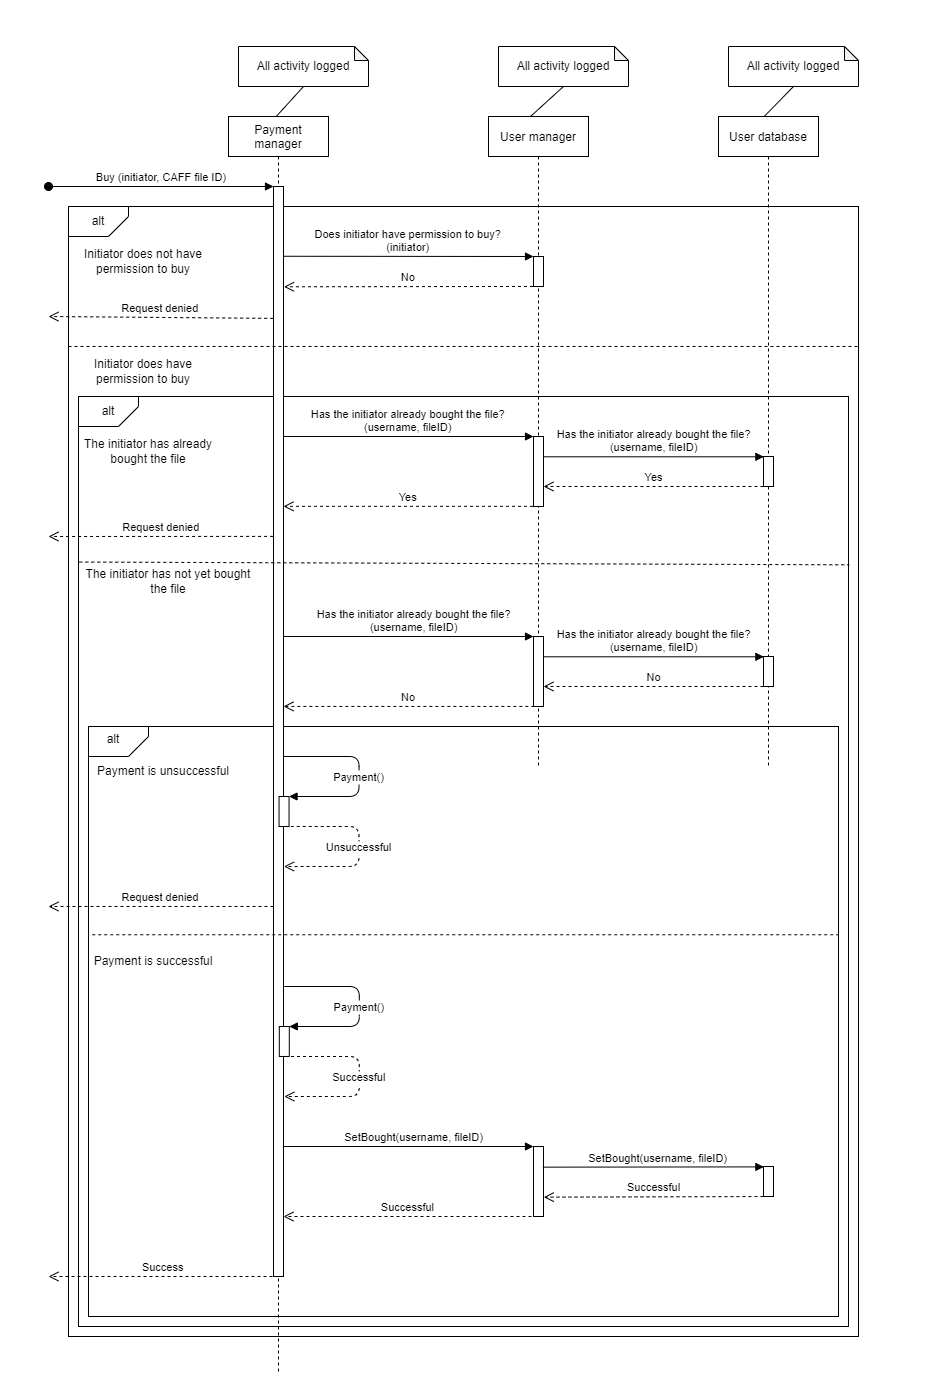

The diagram above was exported from draw.io. Its source (the exported page's mxGraphModel, read from the mxfile embedded in the PNG):
<mxGraphModel dx="1673" dy="1018" grid="1" gridSize="10" guides="1" tooltips="1" connect="1" arrows="1" fold="1" page="1" pageScale="1" pageWidth="850" pageHeight="1100" math="0" shadow="0">
  <root>
    <mxCell id="0" />
    <mxCell id="1" parent="0" />
    <mxCell id="u54JaIQ6uw0h8xW8nof0-1" value="" style="rounded=0;whiteSpace=wrap;html=1;" vertex="1" parent="1">
      <mxGeometry x="60" y="200" width="790" height="1130" as="geometry" />
    </mxCell>
    <mxCell id="u54JaIQ6uw0h8xW8nof0-2" value="" style="verticalLabelPosition=bottom;verticalAlign=top;html=1;shape=card;whiteSpace=wrap;size=20;arcSize=12;rotation=-180;" vertex="1" parent="1">
      <mxGeometry x="60" y="200" width="60" height="30" as="geometry" />
    </mxCell>
    <mxCell id="u54JaIQ6uw0h8xW8nof0-3" value="alt" style="text;html=1;strokeColor=none;fillColor=none;align=center;verticalAlign=middle;whiteSpace=wrap;rounded=0;" vertex="1" parent="1">
      <mxGeometry x="65" y="202.5" width="50" height="25" as="geometry" />
    </mxCell>
    <mxCell id="Jld4v9H8x0cdCRsA-4YA-1" value="" style="rounded=0;whiteSpace=wrap;html=1;" parent="1" vertex="1">
      <mxGeometry x="70" y="390" width="770" height="930" as="geometry" />
    </mxCell>
    <mxCell id="Jld4v9H8x0cdCRsA-4YA-2" value="" style="rounded=0;whiteSpace=wrap;html=1;" parent="1" vertex="1">
      <mxGeometry x="80" y="720" width="750" height="590" as="geometry" />
    </mxCell>
    <mxCell id="Jld4v9H8x0cdCRsA-4YA-3" value="Payment&#10;manager" style="shape=umlLifeline;perimeter=lifelinePerimeter;container=1;collapsible=0;recursiveResize=0;rounded=0;shadow=0;strokeWidth=1;" parent="1" vertex="1">
      <mxGeometry x="220" y="110" width="100" height="1260" as="geometry" />
    </mxCell>
    <mxCell id="Jld4v9H8x0cdCRsA-4YA-5" value="Buy (initiator, CAFF file ID)" style="verticalAlign=bottom;startArrow=oval;endArrow=block;startSize=8;shadow=0;strokeWidth=1;" parent="Jld4v9H8x0cdCRsA-4YA-3" target="Jld4v9H8x0cdCRsA-4YA-4" edge="1">
      <mxGeometry relative="1" as="geometry">
        <mxPoint x="-180" y="70" as="sourcePoint" />
      </mxGeometry>
    </mxCell>
    <mxCell id="Jld4v9H8x0cdCRsA-4YA-6" value="Success" style="verticalAlign=bottom;endArrow=open;dashed=1;endSize=8;shadow=0;strokeWidth=1;exitX=0.5;exitY=1;exitDx=0;exitDy=0;exitPerimeter=0;" parent="Jld4v9H8x0cdCRsA-4YA-3" edge="1">
      <mxGeometry relative="1" as="geometry">
        <mxPoint x="-180" y="1160" as="targetPoint" />
        <mxPoint x="50" y="1160" as="sourcePoint" />
        <Array as="points" />
      </mxGeometry>
    </mxCell>
    <mxCell id="Jld4v9H8x0cdCRsA-4YA-4" value="" style="points=[];perimeter=orthogonalPerimeter;rounded=0;shadow=0;strokeWidth=1;" parent="Jld4v9H8x0cdCRsA-4YA-3" vertex="1">
      <mxGeometry x="45" y="70" width="10" height="1090" as="geometry" />
    </mxCell>
    <mxCell id="Jld4v9H8x0cdCRsA-4YA-66" value="" style="points=[];perimeter=orthogonalPerimeter;rounded=0;shadow=0;strokeWidth=1;" parent="Jld4v9H8x0cdCRsA-4YA-3" vertex="1">
      <mxGeometry x="50.809999999999974" y="910" width="10" height="30" as="geometry" />
    </mxCell>
    <mxCell id="Jld4v9H8x0cdCRsA-4YA-67" value="Payment()" style="verticalAlign=bottom;endArrow=block;shadow=0;strokeWidth=1;" parent="Jld4v9H8x0cdCRsA-4YA-3" edge="1">
      <mxGeometry x="0.1351" relative="1" as="geometry">
        <mxPoint x="55.809999999999974" y="870" as="sourcePoint" />
        <Array as="points">
          <mxPoint x="130.80999999999997" y="870" />
          <mxPoint x="130.80999999999997" y="910" />
        </Array>
        <mxPoint x="60.809999999999974" y="910" as="targetPoint" />
        <mxPoint as="offset" />
      </mxGeometry>
    </mxCell>
    <mxCell id="Jld4v9H8x0cdCRsA-4YA-68" value="Successful" style="verticalAlign=bottom;endArrow=open;dashed=1;endSize=8;exitX=-0.027;exitY=0.999;shadow=0;strokeWidth=1;exitDx=0;exitDy=0;exitPerimeter=0;" parent="Jld4v9H8x0cdCRsA-4YA-3" source="Jld4v9H8x0cdCRsA-4YA-66" edge="1">
      <mxGeometry x="0.1294" relative="1" as="geometry">
        <mxPoint x="55.809999999999974" y="980" as="targetPoint" />
        <mxPoint as="offset" />
        <Array as="points">
          <mxPoint x="130.80999999999997" y="940" />
          <mxPoint x="130.80999999999997" y="980" />
        </Array>
      </mxGeometry>
    </mxCell>
    <mxCell id="Jld4v9H8x0cdCRsA-4YA-10" value="" style="points=[];perimeter=orthogonalPerimeter;rounded=0;shadow=0;strokeWidth=1;" parent="Jld4v9H8x0cdCRsA-4YA-3" vertex="1">
      <mxGeometry x="50.53999999999999" y="680" width="10" height="30" as="geometry" />
    </mxCell>
    <mxCell id="Jld4v9H8x0cdCRsA-4YA-24" value="Payment()" style="verticalAlign=bottom;endArrow=block;shadow=0;strokeWidth=1;" parent="Jld4v9H8x0cdCRsA-4YA-3" edge="1">
      <mxGeometry x="0.1351" relative="1" as="geometry">
        <mxPoint x="55.53999999999999" y="640" as="sourcePoint" />
        <Array as="points">
          <mxPoint x="130.54" y="640" />
          <mxPoint x="130.54" y="680" />
        </Array>
        <mxPoint x="60.53999999999999" y="680" as="targetPoint" />
        <mxPoint as="offset" />
      </mxGeometry>
    </mxCell>
    <mxCell id="Jld4v9H8x0cdCRsA-4YA-25" value="Unsuccessful" style="verticalAlign=bottom;endArrow=open;dashed=1;endSize=8;exitX=-0.027;exitY=0.999;shadow=0;strokeWidth=1;exitDx=0;exitDy=0;exitPerimeter=0;" parent="Jld4v9H8x0cdCRsA-4YA-3" source="Jld4v9H8x0cdCRsA-4YA-10" edge="1">
      <mxGeometry x="0.1294" relative="1" as="geometry">
        <mxPoint x="55.53999999999999" y="750" as="targetPoint" />
        <mxPoint as="offset" />
        <Array as="points">
          <mxPoint x="130.54" y="710" />
          <mxPoint x="130.54" y="750" />
        </Array>
      </mxGeometry>
    </mxCell>
    <mxCell id="Jld4v9H8x0cdCRsA-4YA-32" value="Request denied" style="verticalAlign=bottom;endArrow=open;dashed=1;endSize=8;exitX=0;exitY=0.95;shadow=0;strokeWidth=1;" parent="Jld4v9H8x0cdCRsA-4YA-3" edge="1">
      <mxGeometry relative="1" as="geometry">
        <mxPoint x="-180" y="790" as="targetPoint" />
        <mxPoint x="45" y="790" as="sourcePoint" />
      </mxGeometry>
    </mxCell>
    <mxCell id="Jld4v9H8x0cdCRsA-4YA-7" value="User manager" style="shape=umlLifeline;perimeter=lifelinePerimeter;container=1;collapsible=0;recursiveResize=0;rounded=0;shadow=0;strokeWidth=1;" parent="1" vertex="1">
      <mxGeometry x="480" y="110" width="100" height="650" as="geometry" />
    </mxCell>
    <mxCell id="Jld4v9H8x0cdCRsA-4YA-8" value="" style="points=[];perimeter=orthogonalPerimeter;rounded=0;shadow=0;strokeWidth=1;" parent="Jld4v9H8x0cdCRsA-4YA-7" vertex="1">
      <mxGeometry x="45" y="320" width="10" height="70" as="geometry" />
    </mxCell>
    <mxCell id="Jld4v9H8x0cdCRsA-4YA-50" value="" style="points=[];perimeter=orthogonalPerimeter;rounded=0;shadow=0;strokeWidth=1;" parent="Jld4v9H8x0cdCRsA-4YA-7" vertex="1">
      <mxGeometry x="45" y="520" width="10" height="70" as="geometry" />
    </mxCell>
    <mxCell id="Jld4v9H8x0cdCRsA-4YA-51" value="Has the initiator already bought the file?&#10;(username, fileID)" style="verticalAlign=bottom;endArrow=block;entryX=0;entryY=0;shadow=0;strokeWidth=1;" parent="Jld4v9H8x0cdCRsA-4YA-7" edge="1">
      <mxGeometry x="0.04" relative="1" as="geometry">
        <mxPoint x="-205" y="520.0000000000001" as="sourcePoint" />
        <Array as="points" />
        <mxPoint x="45" y="520.0000000000001" as="targetPoint" />
        <mxPoint as="offset" />
      </mxGeometry>
    </mxCell>
    <mxCell id="Jld4v9H8x0cdCRsA-4YA-70" value="" style="points=[];perimeter=orthogonalPerimeter;rounded=0;shadow=0;strokeWidth=1;" parent="Jld4v9H8x0cdCRsA-4YA-7" vertex="1">
      <mxGeometry x="45" y="1030" width="10" height="70" as="geometry" />
    </mxCell>
    <mxCell id="u54JaIQ6uw0h8xW8nof0-7" value="" style="points=[];perimeter=orthogonalPerimeter;rounded=0;shadow=0;strokeWidth=1;" vertex="1" parent="Jld4v9H8x0cdCRsA-4YA-7">
      <mxGeometry x="45" y="140" width="10" height="30" as="geometry" />
    </mxCell>
    <mxCell id="Jld4v9H8x0cdCRsA-4YA-14" value="Yes" style="verticalAlign=bottom;endArrow=open;dashed=1;endSize=8;shadow=0;strokeWidth=1;exitX=-0.052;exitY=0.998;exitDx=0;exitDy=0;exitPerimeter=0;" parent="1" source="Jld4v9H8x0cdCRsA-4YA-8" edge="1">
      <mxGeometry relative="1" as="geometry">
        <mxPoint x="275" y="499.8599999999997" as="targetPoint" />
        <mxPoint x="470" y="480" as="sourcePoint" />
        <mxPoint as="offset" />
      </mxGeometry>
    </mxCell>
    <mxCell id="Jld4v9H8x0cdCRsA-4YA-15" value="Has the initiator already bought the file?&#10;(username, fileID)" style="verticalAlign=bottom;endArrow=block;entryX=0;entryY=0;shadow=0;strokeWidth=1;" parent="1" target="Jld4v9H8x0cdCRsA-4YA-8" edge="1">
      <mxGeometry relative="1" as="geometry">
        <mxPoint x="275" y="429.9999999999998" as="sourcePoint" />
        <Array as="points" />
      </mxGeometry>
    </mxCell>
    <mxCell id="Jld4v9H8x0cdCRsA-4YA-16" value="" style="endArrow=none;html=1;rounded=0;entryX=0.5;entryY=1;entryDx=0;entryDy=0;entryPerimeter=0;exitX=0.477;exitY=0;exitDx=0;exitDy=0;exitPerimeter=0;" parent="1" source="Jld4v9H8x0cdCRsA-4YA-3" edge="1">
      <mxGeometry width="50" height="50" relative="1" as="geometry">
        <mxPoint x="270" y="320" as="sourcePoint" />
        <mxPoint x="295" y="80" as="targetPoint" />
        <Array as="points" />
      </mxGeometry>
    </mxCell>
    <mxCell id="Jld4v9H8x0cdCRsA-4YA-17" value="" style="endArrow=none;html=1;rounded=0;exitX=0.42;exitY=0;exitDx=0;exitDy=0;exitPerimeter=0;entryX=0.5;entryY=1;entryDx=0;entryDy=0;entryPerimeter=0;" parent="1" source="Jld4v9H8x0cdCRsA-4YA-7" target="Jld4v9H8x0cdCRsA-4YA-28" edge="1">
      <mxGeometry width="50" height="50" relative="1" as="geometry">
        <mxPoint x="480" y="110" as="sourcePoint" />
        <mxPoint x="506" y="82.10000000000002" as="targetPoint" />
        <Array as="points" />
      </mxGeometry>
    </mxCell>
    <mxCell id="Jld4v9H8x0cdCRsA-4YA-18" value="" style="verticalLabelPosition=bottom;verticalAlign=top;html=1;shape=card;whiteSpace=wrap;size=20;arcSize=12;rotation=-180;" parent="1" vertex="1">
      <mxGeometry x="70" y="390" width="60" height="30" as="geometry" />
    </mxCell>
    <mxCell id="Jld4v9H8x0cdCRsA-4YA-21" value="" style="endArrow=none;dashed=1;html=1;rounded=0;entryX=1.001;entryY=0.181;entryDx=0;entryDy=0;entryPerimeter=0;exitX=0.001;exitY=0.178;exitDx=0;exitDy=0;exitPerimeter=0;" parent="1" edge="1" target="Jld4v9H8x0cdCRsA-4YA-1" source="Jld4v9H8x0cdCRsA-4YA-1">
      <mxGeometry width="50" height="50" relative="1" as="geometry">
        <mxPoint x="70" y="550" as="sourcePoint" />
        <mxPoint x="840" y="545" as="targetPoint" />
        <Array as="points" />
      </mxGeometry>
    </mxCell>
    <mxCell id="Jld4v9H8x0cdCRsA-4YA-19" value="alt" style="text;html=1;strokeColor=none;fillColor=none;align=center;verticalAlign=middle;whiteSpace=wrap;rounded=0;" parent="1" vertex="1">
      <mxGeometry x="75" y="392.5" width="50" height="25" as="geometry" />
    </mxCell>
    <mxCell id="Jld4v9H8x0cdCRsA-4YA-20" value="The initiator has already bought the file" style="text;html=1;strokeColor=none;fillColor=none;align=center;verticalAlign=middle;whiteSpace=wrap;rounded=0;" parent="1" vertex="1">
      <mxGeometry x="70" y="430" width="140" height="30" as="geometry" />
    </mxCell>
    <mxCell id="Jld4v9H8x0cdCRsA-4YA-22" value="The initiator has not yet bought the file" style="text;html=1;strokeColor=none;fillColor=none;align=center;verticalAlign=middle;whiteSpace=wrap;rounded=0;" parent="1" vertex="1">
      <mxGeometry x="75" y="560" width="170" height="30" as="geometry" />
    </mxCell>
    <mxCell id="Jld4v9H8x0cdCRsA-4YA-23" value="Request denied" style="verticalAlign=bottom;endArrow=open;dashed=1;endSize=8;shadow=0;strokeWidth=1;exitX=-0.04;exitY=0.321;exitDx=0;exitDy=0;exitPerimeter=0;" parent="1" edge="1" source="Jld4v9H8x0cdCRsA-4YA-4">
      <mxGeometry relative="1" as="geometry">
        <mxPoint x="40" y="530" as="targetPoint" />
        <mxPoint x="260" y="530" as="sourcePoint" />
      </mxGeometry>
    </mxCell>
    <mxCell id="Jld4v9H8x0cdCRsA-4YA-27" value="All activity logged" style="shape=note;whiteSpace=wrap;html=1;backgroundOutline=1;darkOpacity=0.05;size=14;" parent="1" vertex="1">
      <mxGeometry x="230" y="40" width="130" height="40" as="geometry" />
    </mxCell>
    <mxCell id="Jld4v9H8x0cdCRsA-4YA-28" value="All activity logged" style="shape=note;whiteSpace=wrap;html=1;backgroundOutline=1;darkOpacity=0.05;size=14;" parent="1" vertex="1">
      <mxGeometry x="490" y="40.00000000000002" width="130" height="40" as="geometry" />
    </mxCell>
    <mxCell id="Jld4v9H8x0cdCRsA-4YA-29" value="" style="verticalLabelPosition=bottom;verticalAlign=top;html=1;shape=card;whiteSpace=wrap;size=20;arcSize=12;rotation=-180;" parent="1" vertex="1">
      <mxGeometry x="80" y="720" width="60" height="30" as="geometry" />
    </mxCell>
    <mxCell id="Jld4v9H8x0cdCRsA-4YA-30" value="alt" style="text;html=1;strokeColor=none;fillColor=none;align=center;verticalAlign=middle;whiteSpace=wrap;rounded=0;" parent="1" vertex="1">
      <mxGeometry x="80" y="720" width="50" height="25" as="geometry" />
    </mxCell>
    <mxCell id="Jld4v9H8x0cdCRsA-4YA-31" value="Payment is unsuccessful" style="text;html=1;strokeColor=none;fillColor=none;align=center;verticalAlign=middle;whiteSpace=wrap;rounded=0;" parent="1" vertex="1">
      <mxGeometry x="80" y="750" width="150" height="30" as="geometry" />
    </mxCell>
    <mxCell id="Jld4v9H8x0cdCRsA-4YA-33" value="" style="endArrow=none;dashed=1;html=1;rounded=0;entryX=1;entryY=0.353;entryDx=0;entryDy=0;entryPerimeter=0;exitX=-0.003;exitY=0.353;exitDx=0;exitDy=0;exitPerimeter=0;" parent="1" source="Jld4v9H8x0cdCRsA-4YA-2" target="Jld4v9H8x0cdCRsA-4YA-2" edge="1">
      <mxGeometry width="50" height="50" relative="1" as="geometry">
        <mxPoint x="80" y="880" as="sourcePoint" />
        <mxPoint x="1000" y="864" as="targetPoint" />
        <Array as="points" />
      </mxGeometry>
    </mxCell>
    <mxCell id="Jld4v9H8x0cdCRsA-4YA-37" value="Payment is successful" style="text;html=1;strokeColor=none;fillColor=none;align=center;verticalAlign=middle;whiteSpace=wrap;rounded=0;" parent="1" vertex="1">
      <mxGeometry x="80" y="940" width="130" height="30" as="geometry" />
    </mxCell>
    <mxCell id="Jld4v9H8x0cdCRsA-4YA-39" value="User database" style="shape=umlLifeline;perimeter=lifelinePerimeter;container=1;collapsible=0;recursiveResize=0;rounded=0;shadow=0;strokeWidth=1;" parent="1" vertex="1">
      <mxGeometry x="710" y="110" width="100" height="650" as="geometry" />
    </mxCell>
    <mxCell id="Jld4v9H8x0cdCRsA-4YA-40" value="" style="points=[];perimeter=orthogonalPerimeter;rounded=0;shadow=0;strokeWidth=1;" parent="Jld4v9H8x0cdCRsA-4YA-39" vertex="1">
      <mxGeometry x="45" y="340" width="10" height="30" as="geometry" />
    </mxCell>
    <mxCell id="Jld4v9H8x0cdCRsA-4YA-47" value="Yes" style="verticalAlign=bottom;endArrow=open;dashed=1;endSize=8;shadow=0;strokeWidth=1;exitX=-0.052;exitY=0.998;exitDx=0;exitDy=0;exitPerimeter=0;" parent="Jld4v9H8x0cdCRsA-4YA-39" target="Jld4v9H8x0cdCRsA-4YA-8" edge="1">
      <mxGeometry relative="1" as="geometry">
        <mxPoint x="-154.48000000000002" y="369.9999999999999" as="targetPoint" />
        <mxPoint x="45" y="369.9999999999999" as="sourcePoint" />
        <mxPoint as="offset" />
      </mxGeometry>
    </mxCell>
    <mxCell id="Jld4v9H8x0cdCRsA-4YA-57" value="" style="points=[];perimeter=orthogonalPerimeter;rounded=0;shadow=0;strokeWidth=1;" parent="Jld4v9H8x0cdCRsA-4YA-39" vertex="1">
      <mxGeometry x="45" y="540" width="10" height="30" as="geometry" />
    </mxCell>
    <mxCell id="Jld4v9H8x0cdCRsA-4YA-58" value="No" style="verticalAlign=bottom;endArrow=open;dashed=1;endSize=8;shadow=0;strokeWidth=1;exitX=-0.052;exitY=0.998;exitDx=0;exitDy=0;exitPerimeter=0;" parent="Jld4v9H8x0cdCRsA-4YA-39" edge="1">
      <mxGeometry relative="1" as="geometry">
        <mxPoint x="-175" y="569.9999999999999" as="targetPoint" />
        <mxPoint x="45" y="569.9999999999999" as="sourcePoint" />
        <mxPoint as="offset" />
      </mxGeometry>
    </mxCell>
    <mxCell id="Jld4v9H8x0cdCRsA-4YA-59" value="Has the initiator already bought the file?&#10;(username, fileID)" style="verticalAlign=bottom;endArrow=block;entryX=0.038;entryY=0.01;shadow=0;strokeWidth=1;entryDx=0;entryDy=0;entryPerimeter=0;" parent="Jld4v9H8x0cdCRsA-4YA-39" target="Jld4v9H8x0cdCRsA-4YA-57" edge="1">
      <mxGeometry relative="1" as="geometry">
        <mxPoint x="-175" y="540.3" as="sourcePoint" />
        <Array as="points" />
        <mxPoint x="-25" y="534.5" as="targetPoint" />
      </mxGeometry>
    </mxCell>
    <mxCell id="Jld4v9H8x0cdCRsA-4YA-73" value="" style="points=[];perimeter=orthogonalPerimeter;rounded=0;shadow=0;strokeWidth=1;" parent="Jld4v9H8x0cdCRsA-4YA-39" vertex="1">
      <mxGeometry x="45" y="1050" width="10" height="30" as="geometry" />
    </mxCell>
    <mxCell id="Jld4v9H8x0cdCRsA-4YA-46" value="Has the initiator already bought the file?&#10;(username, fileID)" style="verticalAlign=bottom;endArrow=block;entryX=0.038;entryY=0.01;shadow=0;strokeWidth=1;entryDx=0;entryDy=0;entryPerimeter=0;" parent="1" source="Jld4v9H8x0cdCRsA-4YA-8" target="Jld4v9H8x0cdCRsA-4YA-40" edge="1">
      <mxGeometry relative="1" as="geometry">
        <mxPoint x="485" y="444.5" as="sourcePoint" />
        <Array as="points" />
        <mxPoint x="685" y="444.5" as="targetPoint" />
      </mxGeometry>
    </mxCell>
    <mxCell id="Jld4v9H8x0cdCRsA-4YA-48" value="" style="endArrow=none;html=1;rounded=0;entryX=0.5;entryY=1;entryDx=0;entryDy=0;entryPerimeter=0;exitX=0.457;exitY=0;exitDx=0;exitDy=0;exitPerimeter=0;" parent="1" source="Jld4v9H8x0cdCRsA-4YA-39" target="Jld4v9H8x0cdCRsA-4YA-49" edge="1">
      <mxGeometry width="50" height="50" relative="1" as="geometry">
        <mxPoint x="710" y="110" as="sourcePoint" />
        <mxPoint x="736" y="82.10000000000002" as="targetPoint" />
        <Array as="points" />
      </mxGeometry>
    </mxCell>
    <mxCell id="Jld4v9H8x0cdCRsA-4YA-49" value="All activity logged" style="shape=note;whiteSpace=wrap;html=1;backgroundOutline=1;darkOpacity=0.05;size=14;" parent="1" vertex="1">
      <mxGeometry x="720" y="40.00000000000002" width="130" height="40" as="geometry" />
    </mxCell>
    <mxCell id="Jld4v9H8x0cdCRsA-4YA-52" value="No" style="verticalAlign=bottom;endArrow=open;dashed=1;endSize=8;shadow=0;strokeWidth=1;exitX=0.086;exitY=0.999;exitDx=0;exitDy=0;exitPerimeter=0;" parent="1" source="Jld4v9H8x0cdCRsA-4YA-50" edge="1">
      <mxGeometry relative="1" as="geometry">
        <mxPoint x="275" y="699.9299999999998" as="targetPoint" />
        <mxPoint x="519.4800000000002" y="700.0000000000001" as="sourcePoint" />
        <mxPoint as="offset" />
      </mxGeometry>
    </mxCell>
    <mxCell id="Jld4v9H8x0cdCRsA-4YA-71" value="Successful" style="verticalAlign=bottom;endArrow=open;dashed=1;endSize=8;shadow=0;strokeWidth=1;exitX=-0.2;exitY=1;exitDx=0;exitDy=0;exitPerimeter=0;" parent="1" source="Jld4v9H8x0cdCRsA-4YA-70" edge="1">
      <mxGeometry relative="1" as="geometry">
        <mxPoint x="275" y="1210" as="targetPoint" />
        <mxPoint x="520.8599999999999" y="1260" as="sourcePoint" />
        <mxPoint as="offset" />
        <Array as="points" />
      </mxGeometry>
    </mxCell>
    <mxCell id="Jld4v9H8x0cdCRsA-4YA-72" value="SetBought(username, fileID)" style="verticalAlign=bottom;endArrow=block;entryX=0.038;entryY=0.013;shadow=0;strokeWidth=1;exitX=0.933;exitY=0.295;exitDx=0;exitDy=0;exitPerimeter=0;entryDx=0;entryDy=0;entryPerimeter=0;" parent="1" source="Jld4v9H8x0cdCRsA-4YA-70" target="Jld4v9H8x0cdCRsA-4YA-73" edge="1">
      <mxGeometry x="0.04" relative="1" as="geometry">
        <mxPoint x="540" y="1200" as="sourcePoint" />
        <Array as="points" />
        <mxPoint x="790" y="1200" as="targetPoint" />
        <mxPoint as="offset" />
      </mxGeometry>
    </mxCell>
    <mxCell id="Jld4v9H8x0cdCRsA-4YA-74" value="Successful" style="verticalAlign=bottom;endArrow=open;dashed=1;endSize=8;shadow=0;strokeWidth=1;exitX=-0.003;exitY=1.001;exitDx=0;exitDy=0;exitPerimeter=0;entryX=1.035;entryY=0.724;entryDx=0;entryDy=0;entryPerimeter=0;" parent="1" source="Jld4v9H8x0cdCRsA-4YA-73" target="Jld4v9H8x0cdCRsA-4YA-70" edge="1">
      <mxGeometry relative="1" as="geometry">
        <mxPoint x="540" y="1240" as="targetPoint" />
        <mxPoint x="758" y="1240" as="sourcePoint" />
        <mxPoint as="offset" />
        <Array as="points" />
      </mxGeometry>
    </mxCell>
    <mxCell id="Jld4v9H8x0cdCRsA-4YA-69" value="SetBought(username, fileID)" style="verticalAlign=bottom;endArrow=block;entryX=0;entryY=0;shadow=0;strokeWidth=1;" parent="1" edge="1">
      <mxGeometry x="0.04" relative="1" as="geometry">
        <mxPoint x="275" y="1140" as="sourcePoint" />
        <Array as="points" />
        <mxPoint x="525" y="1140" as="targetPoint" />
        <mxPoint as="offset" />
      </mxGeometry>
    </mxCell>
    <mxCell id="u54JaIQ6uw0h8xW8nof0-4" value="Initiator does not have permission to buy" style="text;html=1;strokeColor=none;fillColor=none;align=center;verticalAlign=middle;whiteSpace=wrap;rounded=0;" vertex="1" parent="1">
      <mxGeometry x="65" y="240" width="140" height="30" as="geometry" />
    </mxCell>
    <mxCell id="u54JaIQ6uw0h8xW8nof0-5" value="No" style="verticalAlign=bottom;endArrow=open;dashed=1;endSize=8;shadow=0;strokeWidth=1;exitX=-0.052;exitY=0.998;exitDx=0;exitDy=0;exitPerimeter=0;entryX=1.05;entryY=0.092;entryDx=0;entryDy=0;entryPerimeter=0;" edge="1" parent="1" source="u54JaIQ6uw0h8xW8nof0-7" target="Jld4v9H8x0cdCRsA-4YA-4">
      <mxGeometry relative="1" as="geometry">
        <mxPoint x="280" y="280" as="targetPoint" />
        <mxPoint x="460" y="290" as="sourcePoint" />
        <mxPoint as="offset" />
      </mxGeometry>
    </mxCell>
    <mxCell id="u54JaIQ6uw0h8xW8nof0-6" value="Does initiator have permission to buy?&#10;(initiator)" style="verticalAlign=bottom;endArrow=block;entryX=0;entryY=0;shadow=0;strokeWidth=1;exitX=1;exitY=0.064;exitDx=0;exitDy=0;exitPerimeter=0;" edge="1" parent="1" target="u54JaIQ6uw0h8xW8nof0-7" source="Jld4v9H8x0cdCRsA-4YA-4">
      <mxGeometry relative="1" as="geometry">
        <mxPoint x="280" y="240" as="sourcePoint" />
        <Array as="points" />
      </mxGeometry>
    </mxCell>
    <mxCell id="u54JaIQ6uw0h8xW8nof0-8" value="" style="endArrow=none;dashed=1;html=1;rounded=0;" edge="1" parent="1">
      <mxGeometry width="50" height="50" relative="1" as="geometry">
        <mxPoint x="60" y="340" as="sourcePoint" />
        <mxPoint x="850" y="340" as="targetPoint" />
        <Array as="points" />
      </mxGeometry>
    </mxCell>
    <mxCell id="u54JaIQ6uw0h8xW8nof0-9" value="Request denied" style="verticalAlign=bottom;endArrow=open;dashed=1;endSize=8;shadow=0;strokeWidth=1;exitX=-0.029;exitY=0.121;exitDx=0;exitDy=0;exitPerimeter=0;" edge="1" parent="1" source="Jld4v9H8x0cdCRsA-4YA-4">
      <mxGeometry relative="1" as="geometry">
        <mxPoint x="40" y="310" as="targetPoint" />
        <mxPoint x="260" y="310" as="sourcePoint" />
      </mxGeometry>
    </mxCell>
    <mxCell id="u54JaIQ6uw0h8xW8nof0-10" value="Initiator does have permission to buy" style="text;html=1;strokeColor=none;fillColor=none;align=center;verticalAlign=middle;whiteSpace=wrap;rounded=0;" vertex="1" parent="1">
      <mxGeometry x="65" y="350" width="140" height="30" as="geometry" />
    </mxCell>
  </root>
</mxGraphModel>